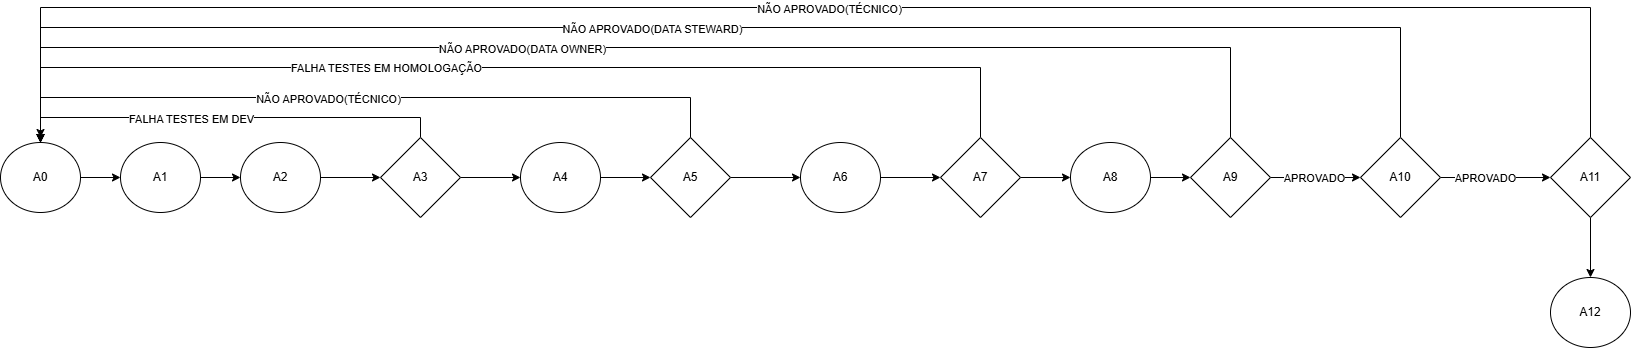

The diagram above was exported from draw.io. Its source (the exported page's mxGraphModel, read from the mxfile embedded in the PNG):
<mxGraphModel dx="2849" dy="1503" grid="1" gridSize="10" guides="1" tooltips="1" connect="1" arrows="1" fold="1" page="0" pageScale="1" pageWidth="827" pageHeight="1169" math="0" shadow="0">
  <root>
    <mxCell id="0" />
    <mxCell id="1" parent="0" />
    <mxCell id="JgcR4wP0-1Umi9GamOZl-5" style="edgeStyle=orthogonalEdgeStyle;rounded=0;orthogonalLoop=1;jettySize=auto;html=1;entryX=0;entryY=0.5;entryDx=0;entryDy=0;" edge="1" parent="1" source="JgcR4wP0-1Umi9GamOZl-2" target="JgcR4wP0-1Umi9GamOZl-4">
      <mxGeometry relative="1" as="geometry" />
    </mxCell>
    <mxCell id="JgcR4wP0-1Umi9GamOZl-2" value="A0" style="ellipse;whiteSpace=wrap;html=1;" vertex="1" parent="1">
      <mxGeometry x="-630" y="65" width="80" height="70" as="geometry" />
    </mxCell>
    <mxCell id="JgcR4wP0-1Umi9GamOZl-14" style="edgeStyle=orthogonalEdgeStyle;rounded=0;orthogonalLoop=1;jettySize=auto;html=1;entryX=0;entryY=0.5;entryDx=0;entryDy=0;" edge="1" parent="1" source="JgcR4wP0-1Umi9GamOZl-3" target="JgcR4wP0-1Umi9GamOZl-13">
      <mxGeometry relative="1" as="geometry" />
    </mxCell>
    <mxCell id="JgcR4wP0-1Umi9GamOZl-3" value="A5" style="rhombus;whiteSpace=wrap;html=1;" vertex="1" parent="1">
      <mxGeometry x="20" y="60" width="80" height="80" as="geometry" />
    </mxCell>
    <mxCell id="JgcR4wP0-1Umi9GamOZl-7" style="edgeStyle=orthogonalEdgeStyle;rounded=0;orthogonalLoop=1;jettySize=auto;html=1;" edge="1" parent="1" source="JgcR4wP0-1Umi9GamOZl-4" target="JgcR4wP0-1Umi9GamOZl-6">
      <mxGeometry relative="1" as="geometry" />
    </mxCell>
    <mxCell id="JgcR4wP0-1Umi9GamOZl-4" value="A1" style="ellipse;whiteSpace=wrap;html=1;" vertex="1" parent="1">
      <mxGeometry x="-510" y="65" width="80" height="70" as="geometry" />
    </mxCell>
    <mxCell id="JgcR4wP0-1Umi9GamOZl-26" style="edgeStyle=orthogonalEdgeStyle;rounded=0;orthogonalLoop=1;jettySize=auto;html=1;" edge="1" parent="1" source="JgcR4wP0-1Umi9GamOZl-6" target="JgcR4wP0-1Umi9GamOZl-25">
      <mxGeometry relative="1" as="geometry" />
    </mxCell>
    <mxCell id="JgcR4wP0-1Umi9GamOZl-6" value="A2" style="ellipse;whiteSpace=wrap;html=1;" vertex="1" parent="1">
      <mxGeometry x="-390" y="65" width="80" height="70" as="geometry" />
    </mxCell>
    <mxCell id="JgcR4wP0-1Umi9GamOZl-10" style="edgeStyle=orthogonalEdgeStyle;rounded=0;orthogonalLoop=1;jettySize=auto;html=1;entryX=0;entryY=0.5;entryDx=0;entryDy=0;" edge="1" parent="1" source="JgcR4wP0-1Umi9GamOZl-8" target="JgcR4wP0-1Umi9GamOZl-3">
      <mxGeometry relative="1" as="geometry" />
    </mxCell>
    <mxCell id="JgcR4wP0-1Umi9GamOZl-8" value="A4" style="ellipse;whiteSpace=wrap;html=1;" vertex="1" parent="1">
      <mxGeometry x="-110" y="65" width="80" height="70" as="geometry" />
    </mxCell>
    <mxCell id="JgcR4wP0-1Umi9GamOZl-29" style="edgeStyle=orthogonalEdgeStyle;rounded=0;orthogonalLoop=1;jettySize=auto;html=1;exitX=0.5;exitY=0;exitDx=0;exitDy=0;" edge="1" parent="1" source="JgcR4wP0-1Umi9GamOZl-3">
      <mxGeometry relative="1" as="geometry">
        <mxPoint x="210" y="45" as="sourcePoint" />
        <mxPoint x="-590" y="60" as="targetPoint" />
        <Array as="points">
          <mxPoint x="60" y="20" />
          <mxPoint x="-590" y="20" />
        </Array>
      </mxGeometry>
    </mxCell>
    <mxCell id="JgcR4wP0-1Umi9GamOZl-44" value="NÃO APROVADO(TÉCNICO)" style="edgeLabel;html=1;align=center;verticalAlign=middle;resizable=0;points=[];" connectable="0" vertex="1" parent="JgcR4wP0-1Umi9GamOZl-29">
      <mxGeometry x="0.1041" y="1" relative="1" as="geometry">
        <mxPoint as="offset" />
      </mxGeometry>
    </mxCell>
    <mxCell id="JgcR4wP0-1Umi9GamOZl-31" style="edgeStyle=orthogonalEdgeStyle;rounded=0;orthogonalLoop=1;jettySize=auto;html=1;" edge="1" parent="1" source="JgcR4wP0-1Umi9GamOZl-13" target="JgcR4wP0-1Umi9GamOZl-30">
      <mxGeometry relative="1" as="geometry" />
    </mxCell>
    <mxCell id="JgcR4wP0-1Umi9GamOZl-13" value="A6" style="ellipse;whiteSpace=wrap;html=1;" vertex="1" parent="1">
      <mxGeometry x="170" y="65" width="80" height="70" as="geometry" />
    </mxCell>
    <mxCell id="JgcR4wP0-1Umi9GamOZl-21" style="edgeStyle=orthogonalEdgeStyle;rounded=0;orthogonalLoop=1;jettySize=auto;html=1;exitX=1;exitY=0.5;exitDx=0;exitDy=0;entryX=0;entryY=0.5;entryDx=0;entryDy=0;" edge="1" parent="1" source="JgcR4wP0-1Umi9GamOZl-17" target="JgcR4wP0-1Umi9GamOZl-18">
      <mxGeometry relative="1" as="geometry" />
    </mxCell>
    <mxCell id="JgcR4wP0-1Umi9GamOZl-23" value="APROVADO" style="edgeLabel;html=1;align=center;verticalAlign=middle;resizable=0;points=[];" connectable="0" vertex="1" parent="JgcR4wP0-1Umi9GamOZl-21">
      <mxGeometry x="-0.04" relative="1" as="geometry">
        <mxPoint as="offset" />
      </mxGeometry>
    </mxCell>
    <mxCell id="JgcR4wP0-1Umi9GamOZl-40" style="edgeStyle=orthogonalEdgeStyle;rounded=0;orthogonalLoop=1;jettySize=auto;html=1;entryX=0.5;entryY=0;entryDx=0;entryDy=0;" edge="1" parent="1" source="JgcR4wP0-1Umi9GamOZl-17" target="JgcR4wP0-1Umi9GamOZl-2">
      <mxGeometry relative="1" as="geometry">
        <Array as="points">
          <mxPoint x="600" y="-30" />
          <mxPoint x="-590" y="-30" />
        </Array>
      </mxGeometry>
    </mxCell>
    <mxCell id="JgcR4wP0-1Umi9GamOZl-46" value="NÃO APROVADO(DATA OWNER)" style="edgeLabel;html=1;align=center;verticalAlign=middle;resizable=0;points=[];" connectable="0" vertex="1" parent="JgcR4wP0-1Umi9GamOZl-40">
      <mxGeometry x="0.1622" y="1" relative="1" as="geometry">
        <mxPoint as="offset" />
      </mxGeometry>
    </mxCell>
    <mxCell id="JgcR4wP0-1Umi9GamOZl-17" value="A9" style="rhombus;whiteSpace=wrap;html=1;" vertex="1" parent="1">
      <mxGeometry x="560" y="60" width="80" height="80" as="geometry" />
    </mxCell>
    <mxCell id="JgcR4wP0-1Umi9GamOZl-22" style="edgeStyle=orthogonalEdgeStyle;rounded=0;orthogonalLoop=1;jettySize=auto;html=1;exitX=1;exitY=0.5;exitDx=0;exitDy=0;entryX=0;entryY=0.5;entryDx=0;entryDy=0;" edge="1" parent="1" source="JgcR4wP0-1Umi9GamOZl-18" target="JgcR4wP0-1Umi9GamOZl-19">
      <mxGeometry relative="1" as="geometry" />
    </mxCell>
    <mxCell id="JgcR4wP0-1Umi9GamOZl-24" value="APROVADO" style="edgeLabel;html=1;align=center;verticalAlign=middle;resizable=0;points=[];" connectable="0" vertex="1" parent="JgcR4wP0-1Umi9GamOZl-22">
      <mxGeometry x="-0.2" relative="1" as="geometry">
        <mxPoint as="offset" />
      </mxGeometry>
    </mxCell>
    <mxCell id="JgcR4wP0-1Umi9GamOZl-41" style="edgeStyle=orthogonalEdgeStyle;rounded=0;orthogonalLoop=1;jettySize=auto;html=1;entryX=0.5;entryY=0;entryDx=0;entryDy=0;" edge="1" parent="1" source="JgcR4wP0-1Umi9GamOZl-18" target="JgcR4wP0-1Umi9GamOZl-2">
      <mxGeometry relative="1" as="geometry">
        <Array as="points">
          <mxPoint x="770" y="-50" />
          <mxPoint x="-590" y="-50" />
        </Array>
      </mxGeometry>
    </mxCell>
    <mxCell id="JgcR4wP0-1Umi9GamOZl-48" value="NÃO APROVADO(DATA STEWARD)" style="edgeLabel;html=1;align=center;verticalAlign=middle;resizable=0;points=[];" connectable="0" vertex="1" parent="JgcR4wP0-1Umi9GamOZl-41">
      <mxGeometry x="0.0826" y="1" relative="1" as="geometry">
        <mxPoint as="offset" />
      </mxGeometry>
    </mxCell>
    <mxCell id="JgcR4wP0-1Umi9GamOZl-18" value="A10" style="rhombus;whiteSpace=wrap;html=1;" vertex="1" parent="1">
      <mxGeometry x="730" y="60" width="80" height="80" as="geometry" />
    </mxCell>
    <mxCell id="JgcR4wP0-1Umi9GamOZl-39" style="edgeStyle=orthogonalEdgeStyle;rounded=0;orthogonalLoop=1;jettySize=auto;html=1;" edge="1" parent="1" source="JgcR4wP0-1Umi9GamOZl-19" target="JgcR4wP0-1Umi9GamOZl-38">
      <mxGeometry relative="1" as="geometry" />
    </mxCell>
    <mxCell id="JgcR4wP0-1Umi9GamOZl-42" style="edgeStyle=orthogonalEdgeStyle;rounded=0;orthogonalLoop=1;jettySize=auto;html=1;entryX=0.5;entryY=0;entryDx=0;entryDy=0;" edge="1" parent="1" source="JgcR4wP0-1Umi9GamOZl-19" target="JgcR4wP0-1Umi9GamOZl-2">
      <mxGeometry relative="1" as="geometry">
        <Array as="points">
          <mxPoint x="960" y="-70" />
          <mxPoint x="-590" y="-70" />
        </Array>
      </mxGeometry>
    </mxCell>
    <mxCell id="JgcR4wP0-1Umi9GamOZl-49" value="NÃO APROVADO(TÉCNICO)" style="edgeLabel;html=1;align=center;verticalAlign=middle;resizable=0;points=[];" connectable="0" vertex="1" parent="JgcR4wP0-1Umi9GamOZl-42">
      <mxGeometry x="-0.0182" y="1" relative="1" as="geometry">
        <mxPoint as="offset" />
      </mxGeometry>
    </mxCell>
    <mxCell id="JgcR4wP0-1Umi9GamOZl-19" value="A11" style="rhombus;whiteSpace=wrap;html=1;" vertex="1" parent="1">
      <mxGeometry x="920" y="60" width="80" height="80" as="geometry" />
    </mxCell>
    <mxCell id="JgcR4wP0-1Umi9GamOZl-27" style="edgeStyle=orthogonalEdgeStyle;rounded=0;orthogonalLoop=1;jettySize=auto;html=1;exitX=1;exitY=0.5;exitDx=0;exitDy=0;entryX=0;entryY=0.5;entryDx=0;entryDy=0;" edge="1" parent="1" source="JgcR4wP0-1Umi9GamOZl-25" target="JgcR4wP0-1Umi9GamOZl-8">
      <mxGeometry relative="1" as="geometry" />
    </mxCell>
    <mxCell id="JgcR4wP0-1Umi9GamOZl-28" style="edgeStyle=orthogonalEdgeStyle;rounded=0;orthogonalLoop=1;jettySize=auto;html=1;exitX=0.5;exitY=0;exitDx=0;exitDy=0;entryX=0.5;entryY=0;entryDx=0;entryDy=0;" edge="1" parent="1" source="JgcR4wP0-1Umi9GamOZl-25" target="JgcR4wP0-1Umi9GamOZl-2">
      <mxGeometry relative="1" as="geometry" />
    </mxCell>
    <mxCell id="JgcR4wP0-1Umi9GamOZl-43" value="FALHA TESTES EM DEV" style="edgeLabel;html=1;align=center;verticalAlign=middle;resizable=0;points=[];" connectable="0" vertex="1" parent="JgcR4wP0-1Umi9GamOZl-28">
      <mxGeometry x="0.1765" y="1" relative="1" as="geometry">
        <mxPoint as="offset" />
      </mxGeometry>
    </mxCell>
    <mxCell id="JgcR4wP0-1Umi9GamOZl-25" value="A3" style="rhombus;whiteSpace=wrap;html=1;" vertex="1" parent="1">
      <mxGeometry x="-250" y="60" width="80" height="80" as="geometry" />
    </mxCell>
    <mxCell id="JgcR4wP0-1Umi9GamOZl-34" style="edgeStyle=orthogonalEdgeStyle;rounded=0;orthogonalLoop=1;jettySize=auto;html=1;entryX=0.5;entryY=0;entryDx=0;entryDy=0;" edge="1" parent="1" source="JgcR4wP0-1Umi9GamOZl-30" target="JgcR4wP0-1Umi9GamOZl-2">
      <mxGeometry relative="1" as="geometry">
        <mxPoint x="350" y="-40" as="targetPoint" />
        <Array as="points">
          <mxPoint x="350" y="-10" />
          <mxPoint x="-590" y="-10" />
        </Array>
      </mxGeometry>
    </mxCell>
    <mxCell id="JgcR4wP0-1Umi9GamOZl-45" value="FALHA TESTES EM HOMOLOGAÇÃO" style="edgeLabel;html=1;align=center;verticalAlign=middle;resizable=0;points=[];" connectable="0" vertex="1" parent="JgcR4wP0-1Umi9GamOZl-34">
      <mxGeometry x="0.2258" relative="1" as="geometry">
        <mxPoint as="offset" />
      </mxGeometry>
    </mxCell>
    <mxCell id="JgcR4wP0-1Umi9GamOZl-36" style="edgeStyle=orthogonalEdgeStyle;rounded=0;orthogonalLoop=1;jettySize=auto;html=1;entryX=0;entryY=0.5;entryDx=0;entryDy=0;" edge="1" parent="1" source="JgcR4wP0-1Umi9GamOZl-30" target="JgcR4wP0-1Umi9GamOZl-35">
      <mxGeometry relative="1" as="geometry" />
    </mxCell>
    <mxCell id="JgcR4wP0-1Umi9GamOZl-30" value="A7" style="rhombus;whiteSpace=wrap;html=1;" vertex="1" parent="1">
      <mxGeometry x="310" y="60" width="80" height="80" as="geometry" />
    </mxCell>
    <mxCell id="JgcR4wP0-1Umi9GamOZl-37" style="edgeStyle=orthogonalEdgeStyle;rounded=0;orthogonalLoop=1;jettySize=auto;html=1;entryX=0;entryY=0.5;entryDx=0;entryDy=0;" edge="1" parent="1" source="JgcR4wP0-1Umi9GamOZl-35" target="JgcR4wP0-1Umi9GamOZl-17">
      <mxGeometry relative="1" as="geometry" />
    </mxCell>
    <mxCell id="JgcR4wP0-1Umi9GamOZl-35" value="A8" style="ellipse;whiteSpace=wrap;html=1;" vertex="1" parent="1">
      <mxGeometry x="440" y="65" width="80" height="70" as="geometry" />
    </mxCell>
    <mxCell id="JgcR4wP0-1Umi9GamOZl-38" value="A12" style="ellipse;whiteSpace=wrap;html=1;" vertex="1" parent="1">
      <mxGeometry x="920" y="200" width="80" height="70" as="geometry" />
    </mxCell>
  </root>
</mxGraphModel>